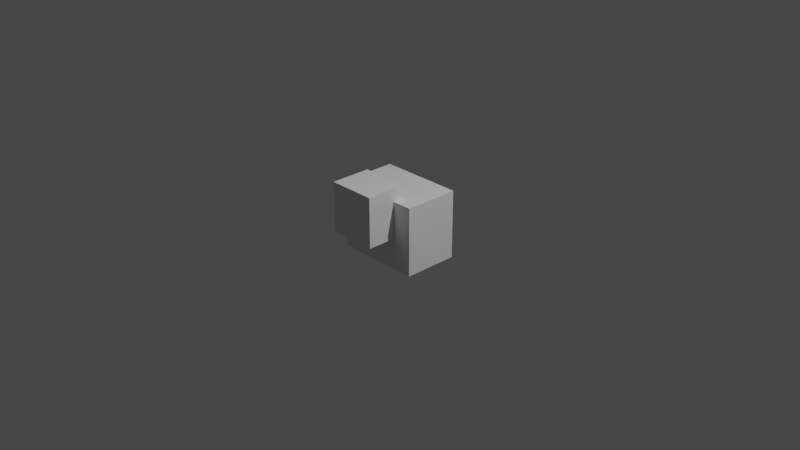 # Source: final_obj1.blend  (saved by Blender 3.4.6; exported with 4.5.12 LTS)
import bpy
from mathutils import Matrix  # noqa: F401  (used for matrix-valued properties, if any)

bpy.ops.wm.read_factory_settings(use_empty=True)
scene = bpy.context.scene
scene.name = 'Scene'

# ---- collections
col_collection = bpy.data.collections.new('Collection'); scene.collection.children.link(col_collection)

# ---- materials (node trees are filled in below, after node groups)
mat_material = bpy.data.materials.new('Material')
mat_material.alpha_threshold = 0.0
mat_material.use_transparent_shadow = False
mat_material.roughness = 0.5
mat_material.line_color = (0.0, 0.0, 0.0, 1.0)

# ---- material node trees
mat_material.use_nodes = True; mat_material.node_tree.nodes.clear()
_N = mat_material.node_tree.nodes; _L = mat_material.node_tree.links
n0 = _N.new('ShaderNodeOutputMaterial'); n0.name = 'Material Output'; n0.location = (300, 300)
n1 = _N.new('ShaderNodeBsdfPrincipled'); n1.name = 'Principled BSDF'; n1.location = (10, 300)
n1.distribution = 'GGX'
n1.subsurface_method = 'RANDOM_WALK_SKIN'
n1.inputs[3].default_value = 1.45
n1.inputs[27].default_value = (0.0, 0.0, 0.0, 1.0)
n1.inputs[28].default_value = 1.0
_L.new(n1.outputs[0], n0.inputs[0])
n0.is_active_output = True

# ---- world
world_world = bpy.data.worlds.new('World'); scene.world = world_world
world_world.use_nodes = True; world_world.node_tree.nodes.clear()
_N = world_world.node_tree.nodes; _L = world_world.node_tree.links
n0 = _N.new('ShaderNodeOutputWorld'); n0.name = 'World Output'; n0.location = (300, 300)
n1 = _N.new('ShaderNodeBackground'); n1.name = 'Background'; n1.location = (10, 300)
n1.inputs[0].default_value = (0.05088, 0.05088, 0.05088, 1.0)
_L.new(n1.outputs[0], n0.inputs[0])
n0.is_active_output = True
world_world.color = (0.05088, 0.05088, 0.05088)
world_world.use_sun_shadow = False
world_world.sun_shadow_jitter_overblur = 0.0

# ---- cameras
cam_camera = bpy.data.cameras.new('Camera')
cam_camera.clip_end = 100.0
cam_camera.ortho_scale = 7.314

# ---- lights
light_light = bpy.data.lights.new('Light', 'POINT')
light_light.transmission_factor = 0.0
light_light.energy = 1000.0
light_light.shadow_soft_size = 0.1
light_light.shadow_maximum_resolution = 0.006
light_light.use_absolute_resolution = True

# ---- meshes
me_cube = bpy.data.meshes.new('Cube')
me_cube.from_pydata([(1.0, 1.0, 1.0), (0.5255, 1.374, 2.05), (0.5255, 1.374, 0.5836), (1.0, 1.0, -1.0), (0.5255, -0.0857, 2.05), (1.0, -1.0, 1.0), (1.0, -1.0, -1.0), (-1.0, 1.0, 1.0), (-0.6049, 1.374, 2.05), (-1.0, 1.0, -1.0), (-0.6049, 1.374, 0.5836), (-0.6049, -0.0857, 2.05), (-1.0, -1.0, 1.0), (-1.0, -1.0, -1.0), (-0.6049, -0.0857, 1.0), (-0.6049, 1.0, 1.0), (0.5255, 1.0, 1.0), (0.5255, -0.0857, 1.0), (-0.6049, 1.0, 0.5836), (0.5255, 1.0, 0.5836)], [], [(15, 7, 12, 5, 0, 16, 17, 14), (6, 5, 12, 13), (13, 12, 7, 9), (9, 3, 6, 13), (3, 0, 5, 6), (16, 0, 3, 9, 7, 15, 18, 19), (1, 8, 11, 4), (17, 4, 11, 14), (14, 11, 8, 10, 18, 15), (18, 10, 2, 19), (2, 1, 4, 17, 16, 19), (10, 8, 1, 2)])
_uv = me_cube.uv_layers.new(name='UVMap')
_uv.uv.foreach_set('vector', [0.8256, 0.5, 0.875, 0.5, 0.875, 0.75, 0.625, 0.75, 0.625, 0.5, 0.6843, 0.5, 0.6843, 0.6357, 0.8256, 0.6357, 0.375, 0.75, 0.625, 0.75, 0.625, 1.0, 0.375, 1.0, 0.375, 0.0, 0.625, 0.0, 0.625, 0.25, 0.375, 0.25, 0.125, 0.5, 0.375, 0.5, 0.375, 0.75, 0.125, 0.75, 0.375, 0.5, 0.625, 0.5, 0.625, 0.75, 0.375, 0.75, 0.625, 0.4407, 0.625, 0.5, 0.375, 0.5, 0.375, 0.25, 0.625, 0.25, 0.625, 0.2994, 0.573, 0.2994, 0.573, 0.4407, 0.625, 0.5, 0.875, 0.5, 0.875, 0.75, 0.625, 0.75, 0.446, 0.75, 0.625, 0.75, 0.625, 1.0, 0.446, 1.0, 0.446, 0.0, 0.625, 0.0, 0.625, 0.25, 0.375, 0.25, 0.375, 0.186, 0.446, 0.186, 0.125, 0.564, 0.125, 0.5, 0.375, 0.5, 0.375, 0.564, 0.375, 0.5, 0.625, 0.5, 0.625, 0.75, 0.446, 0.75, 0.446, 0.564, 0.375, 0.564, 0.375, 0.25, 0.625, 0.25, 0.625, 0.5, 0.375, 0.5])
me_cube.materials.append(mat_material)
me_cube.use_mirror_vertex_groups = False
me_cube.update()

# ---- objects
ob_cube = bpy.data.objects.new('Cube', me_cube)
ob_light = bpy.data.objects.new('Light', light_light)
ob_camera = bpy.data.objects.new('Camera', cam_camera)

# ---- transforms, parenting, visibility, modifiers, constraints
ob_cube.location = (0.0, 0.0, 0.0)
ob_cube.rotation_euler = (1.571, 0.0, 0.0)
ob_cube.scale = (0.46, 0.37, 0.3)
ob_cube.lock_rotations_4d = False
ob_cube.empty_display_type = 'ARROWS'
ob_cube.lineart.crease_threshold = 0.0
ob_light.location = (4.076, 1.005, 5.904)
ob_light.rotation_euler = (0.6503, 0.05522, 1.866)
ob_light.lock_rotations_4d = False
ob_light.empty_display_type = 'ARROWS'
ob_light.color = (0.0, 0.0, 0.0, 0.0)
ob_light.lineart.crease_threshold = 0.0
ob_camera.location = (7.359, -6.926, 4.958)
ob_camera.rotation_euler = (1.109, 0.0, 0.8149)
ob_camera.lock_rotations_4d = False
ob_camera.empty_display_type = 'ARROWS'
ob_camera.color = (0.0, 0.0, 0.0, 0.0)
ob_camera.display_type = 'WIRE'
ob_camera.lineart.crease_threshold = 0.0

# ---- collection membership
col_collection.objects.link(ob_cube)
col_collection.objects.link(ob_light)
col_collection.objects.link(ob_camera)

# ---- scene / render settings (as saved in the file)
scene.camera = ob_camera
scene.frame_start = 1; scene.frame_end = 250; scene.frame_set(1)
scene.render.engine = 'BLENDER_EEVEE_NEXT'
scene.cycles.sampling_pattern = 'TABULATED_SOBOL'
scene.cycles.use_light_tree = False
scene.view_settings.view_transform = 'Filmic'
bpy.context.view_layer.update()
